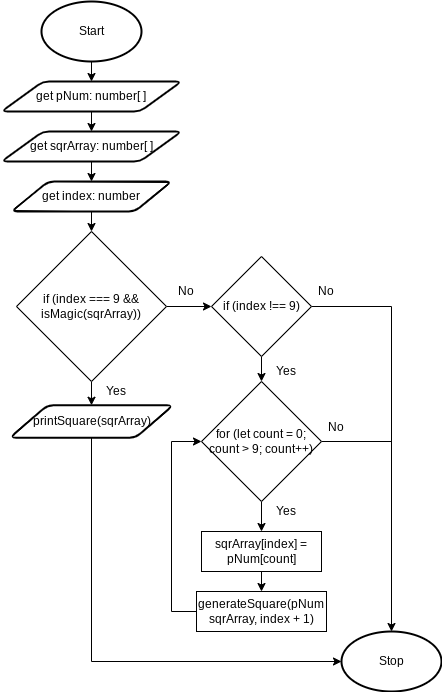

The diagram above was exported from draw.io. Its source (the exported page's mxGraphModel, read from the mxfile embedded in the PNG):
<mxGraphModel dx="1074" dy="709" grid="1" gridSize="10" guides="1" tooltips="1" connect="1" arrows="1" fold="1" page="1" pageScale="1" pageWidth="827" pageHeight="1169" math="0" shadow="0">
  <root>
    <mxCell id="0" />
    <mxCell id="1" parent="0" />
    <mxCell id="18" style="edgeStyle=none;html=1;exitX=0.5;exitY=1;exitDx=0;exitDy=0;exitPerimeter=0;entryX=0.5;entryY=0;entryDx=0;entryDy=0;" parent="1" source="19" target="21" edge="1">
      <mxGeometry relative="1" as="geometry" />
    </mxCell>
    <mxCell id="19" value="Start" style="strokeWidth=2;html=1;shape=mxgraph.flowchart.start_1;whiteSpace=wrap;" parent="1" vertex="1">
      <mxGeometry x="130" y="30" width="100" height="60" as="geometry" />
    </mxCell>
    <mxCell id="115" style="edgeStyle=none;html=1;exitX=0.5;exitY=1;exitDx=0;exitDy=0;entryX=0.5;entryY=0;entryDx=0;entryDy=0;" edge="1" parent="1" source="21" target="114">
      <mxGeometry relative="1" as="geometry" />
    </mxCell>
    <mxCell id="21" value="get pNum: number[ ]" style="shape=parallelogram;html=1;strokeWidth=2;perimeter=parallelogramPerimeter;whiteSpace=wrap;rounded=1;arcSize=12;size=0.23;" parent="1" vertex="1">
      <mxGeometry x="90" y="110" width="180" height="30" as="geometry" />
    </mxCell>
    <mxCell id="22" value="Stop" style="strokeWidth=2;html=1;shape=mxgraph.flowchart.start_1;whiteSpace=wrap;" parent="1" vertex="1">
      <mxGeometry x="430" y="660" width="100" height="60" as="geometry" />
    </mxCell>
    <mxCell id="117" style="edgeStyle=none;html=1;exitX=0.5;exitY=1;exitDx=0;exitDy=0;entryX=0.5;entryY=0;entryDx=0;entryDy=0;" edge="1" parent="1" source="114" target="116">
      <mxGeometry relative="1" as="geometry" />
    </mxCell>
    <mxCell id="114" value="get sqrArray: number[ ]" style="shape=parallelogram;html=1;strokeWidth=2;perimeter=parallelogramPerimeter;whiteSpace=wrap;rounded=1;arcSize=12;size=0.23;" vertex="1" parent="1">
      <mxGeometry x="90" y="160" width="180" height="30" as="geometry" />
    </mxCell>
    <mxCell id="119" style="edgeStyle=none;html=1;exitX=0.5;exitY=1;exitDx=0;exitDy=0;entryX=0.5;entryY=0;entryDx=0;entryDy=0;" edge="1" parent="1" source="116" target="118">
      <mxGeometry relative="1" as="geometry" />
    </mxCell>
    <mxCell id="116" value="get index: number" style="shape=parallelogram;html=1;strokeWidth=2;perimeter=parallelogramPerimeter;whiteSpace=wrap;rounded=1;arcSize=12;size=0.23;" vertex="1" parent="1">
      <mxGeometry x="100" y="210" width="160" height="30" as="geometry" />
    </mxCell>
    <mxCell id="121" style="edgeStyle=none;html=1;exitX=0.5;exitY=1;exitDx=0;exitDy=0;entryX=0.5;entryY=0;entryDx=0;entryDy=0;" edge="1" parent="1" source="118" target="120">
      <mxGeometry relative="1" as="geometry" />
    </mxCell>
    <mxCell id="124" style="edgeStyle=none;html=1;exitX=1;exitY=0.5;exitDx=0;exitDy=0;entryX=0;entryY=0.5;entryDx=0;entryDy=0;" edge="1" parent="1" source="118" target="126">
      <mxGeometry relative="1" as="geometry">
        <mxPoint x="320" y="335" as="targetPoint" />
      </mxGeometry>
    </mxCell>
    <mxCell id="118" value="if (index === 9 &amp;amp;&amp;amp; isMagic(sqrArray))" style="rhombus;whiteSpace=wrap;html=1;" vertex="1" parent="1">
      <mxGeometry x="105" y="260" width="150" height="150" as="geometry" />
    </mxCell>
    <mxCell id="133" style="edgeStyle=none;rounded=0;html=1;exitX=0.5;exitY=1;exitDx=0;exitDy=0;entryX=0;entryY=0.5;entryDx=0;entryDy=0;entryPerimeter=0;" edge="1" parent="1" source="120" target="22">
      <mxGeometry relative="1" as="geometry">
        <Array as="points">
          <mxPoint x="180" y="690" />
        </Array>
      </mxGeometry>
    </mxCell>
    <mxCell id="120" value="printSquare(sqrArray)" style="shape=parallelogram;html=1;strokeWidth=2;perimeter=parallelogramPerimeter;whiteSpace=wrap;rounded=1;arcSize=12;size=0.23;" vertex="1" parent="1">
      <mxGeometry x="98.5" y="433.75" width="163" height="32.5" as="geometry" />
    </mxCell>
    <mxCell id="122" value="Yes" style="text;html=1;strokeColor=none;fillColor=none;align=center;verticalAlign=middle;whiteSpace=wrap;rounded=0;" vertex="1" parent="1">
      <mxGeometry x="190" y="410" width="30" height="20" as="geometry" />
    </mxCell>
    <mxCell id="123" value="No" style="text;html=1;strokeColor=none;fillColor=none;align=center;verticalAlign=middle;whiteSpace=wrap;rounded=0;" vertex="1" parent="1">
      <mxGeometry x="260" y="310" width="30" height="20" as="geometry" />
    </mxCell>
    <mxCell id="127" style="edgeStyle=none;html=1;exitX=1;exitY=0.5;exitDx=0;exitDy=0;entryX=0.5;entryY=0;entryDx=0;entryDy=0;entryPerimeter=0;rounded=0;" edge="1" parent="1" source="126" target="22">
      <mxGeometry relative="1" as="geometry">
        <Array as="points">
          <mxPoint x="480" y="335" />
        </Array>
      </mxGeometry>
    </mxCell>
    <mxCell id="132" style="edgeStyle=none;rounded=0;html=1;exitX=0.5;exitY=1;exitDx=0;exitDy=0;entryX=0.5;entryY=0;entryDx=0;entryDy=0;" edge="1" parent="1" source="126" target="131">
      <mxGeometry relative="1" as="geometry" />
    </mxCell>
    <mxCell id="126" value="if (index !== 9)" style="rhombus;whiteSpace=wrap;html=1;" vertex="1" parent="1">
      <mxGeometry x="300" y="285" width="100" height="100" as="geometry" />
    </mxCell>
    <mxCell id="129" value="No" style="text;html=1;strokeColor=none;fillColor=none;align=center;verticalAlign=middle;whiteSpace=wrap;rounded=0;" vertex="1" parent="1">
      <mxGeometry x="400" y="310" width="30" height="20" as="geometry" />
    </mxCell>
    <mxCell id="130" value="Yes" style="text;html=1;strokeColor=none;fillColor=none;align=center;verticalAlign=middle;whiteSpace=wrap;rounded=0;" vertex="1" parent="1">
      <mxGeometry x="360" y="390" width="30" height="20" as="geometry" />
    </mxCell>
    <mxCell id="135" style="edgeStyle=none;rounded=0;html=1;exitX=0.5;exitY=1;exitDx=0;exitDy=0;entryX=0.5;entryY=0;entryDx=0;entryDy=0;" edge="1" parent="1" source="131" target="134">
      <mxGeometry relative="1" as="geometry" />
    </mxCell>
    <mxCell id="137" style="edgeStyle=none;rounded=0;html=1;exitX=1;exitY=0.5;exitDx=0;exitDy=0;endArrow=none;endFill=0;" edge="1" parent="1" source="131">
      <mxGeometry relative="1" as="geometry">
        <mxPoint x="480" y="470" as="targetPoint" />
      </mxGeometry>
    </mxCell>
    <mxCell id="131" value="for (let count = 0; &lt;br&gt;count &amp;gt; 9; count++)" style="rhombus;whiteSpace=wrap;html=1;" vertex="1" parent="1">
      <mxGeometry x="290" y="410" width="120" height="120" as="geometry" />
    </mxCell>
    <mxCell id="140" style="edgeStyle=none;rounded=0;html=1;exitX=0.5;exitY=1;exitDx=0;exitDy=0;entryX=0.5;entryY=0;entryDx=0;entryDy=0;endArrow=classic;endFill=1;" edge="1" parent="1" source="134" target="136">
      <mxGeometry relative="1" as="geometry" />
    </mxCell>
    <mxCell id="134" value="&lt;span&gt;sqrArray[index] = pNum[count]&lt;br&gt;&lt;/span&gt;" style="rounded=0;whiteSpace=wrap;html=1;" vertex="1" parent="1">
      <mxGeometry x="290" y="560" width="120" height="40" as="geometry" />
    </mxCell>
    <mxCell id="141" style="edgeStyle=none;rounded=0;html=1;exitX=0;exitY=0.5;exitDx=0;exitDy=0;entryX=0;entryY=0.5;entryDx=0;entryDy=0;endArrow=classic;endFill=1;" edge="1" parent="1" source="136" target="131">
      <mxGeometry relative="1" as="geometry">
        <Array as="points">
          <mxPoint x="260" y="640" />
          <mxPoint x="260" y="470" />
        </Array>
      </mxGeometry>
    </mxCell>
    <mxCell id="136" value="&lt;span&gt;generateSquare(pNum sqrArray, index + 1)&lt;br&gt;&lt;/span&gt;" style="rounded=0;whiteSpace=wrap;html=1;" vertex="1" parent="1">
      <mxGeometry x="285" y="620" width="130" height="40" as="geometry" />
    </mxCell>
    <mxCell id="138" value="Yes" style="text;html=1;strokeColor=none;fillColor=none;align=center;verticalAlign=middle;whiteSpace=wrap;rounded=0;" vertex="1" parent="1">
      <mxGeometry x="360" y="530" width="30" height="20" as="geometry" />
    </mxCell>
    <mxCell id="139" value="No" style="text;html=1;strokeColor=none;fillColor=none;align=center;verticalAlign=middle;whiteSpace=wrap;rounded=0;" vertex="1" parent="1">
      <mxGeometry x="410" y="446.25" width="30" height="20" as="geometry" />
    </mxCell>
  </root>
</mxGraphModel>